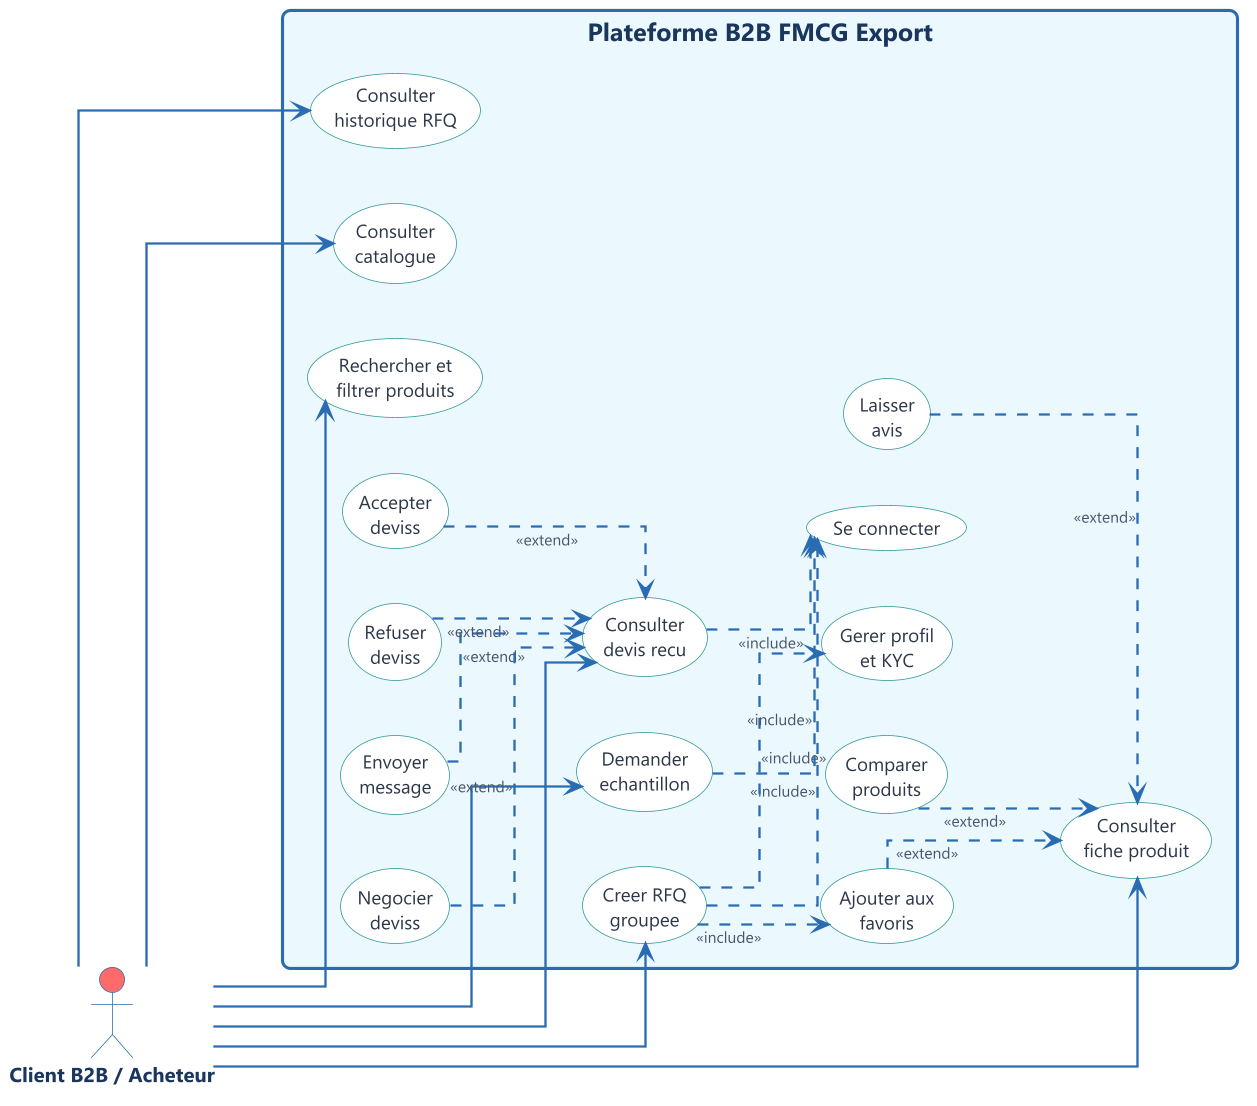

The diagram above was rendered by PlantUML. Its source (embedded in the PNG):
@startuml
!include ../common/style.puml

skinparam rectangle {
  BorderColor #2B6CB0
  BorderThickness 2
  BackgroundColor #EBF8FF
  FontColor #1A365D
  FontSize 16
  FontStyle bold
}

left to right direction

actor "Client B2B / Acheteur" as Buyer #FF6B6B

rectangle "Plateforme B2B FMCG Export" {
  usecase (Se connecter) as UC_Login
  usecase (Gerer profil\net KYC) as UC_KYC
  usecase (Consulter\ncatalogue) as UC_Catalog
  usecase (Rechercher et\nfiltrer produits) as UC_Search
  usecase (Consulter\nfiche produit) as UC_Product
  usecase (Ajouter aux\nfavoris) as UC_Favorite
  usecase (Comparer\nproduits) as UC_Compare
  usecase (Creer RFQ\ngroupee) as UC_RFQ
  usecase (Demander\nechantillon) as UC_Sample
  usecase (Consulter\nhistorique RFQ) as UC_History
  usecase (Consulter\ndevis recu) as UC_Quote
  usecase (Envoyer\nmessage) as UC_Message
  usecase (Negocier\ndeviss) as UC_Negotiate
  usecase (Accepter\ndeviss) as UC_Accept
  usecase (Refuser\ndeviss) as UC_Reject
  usecase (Laisser\navis) as UC_Review
}

Buyer --> UC_Catalog
Buyer --> UC_Search
Buyer --> UC_Product
Buyer --> UC_RFQ
Buyer --> UC_Sample
Buyer --> UC_History
Buyer --> UC_Quote

UC_RFQ ..> UC_Login : <<include>>
UC_RFQ ..> UC_Favorite : <<include>>
UC_RFQ ..> UC_KYC : <<include>>
UC_Sample ..> UC_Login : <<include>>
UC_Quote ..> UC_Login : <<include>>

UC_Favorite ..> UC_Product : <<extend>>
UC_Compare ..> UC_Product : <<extend>>
UC_Message ..> UC_Quote : <<extend>>
UC_Negotiate ..> UC_Quote : <<extend>>
UC_Accept ..> UC_Quote : <<extend>>
UC_Reject ..> UC_Quote : <<extend>>
UC_Review ..> UC_Product : <<extend>>

@enduml